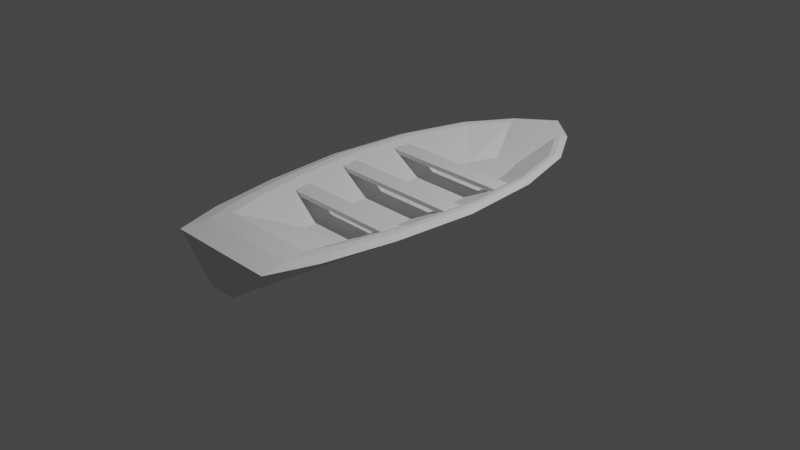 # Source: boat.blend  (saved by Blender 2.93.21; exported with 4.5.12 LTS)
import bpy
from mathutils import Matrix  # noqa: F401  (used for matrix-valued properties, if any)

bpy.ops.wm.read_factory_settings(use_empty=True)
scene = bpy.context.scene
scene.name = 'Scene'

# ---- collections
col_collection = bpy.data.collections.new('Collection'); scene.collection.children.link(col_collection)

# ---- world
world_world = bpy.data.worlds.new('World'); scene.world = world_world
world_world.use_nodes = True; world_world.node_tree.nodes.clear()
_N = world_world.node_tree.nodes; _L = world_world.node_tree.links
n0 = _N.new('ShaderNodeOutputWorld'); n0.name = 'World Output'; n0.location = (300, 300)
n1 = _N.new('ShaderNodeBackground'); n1.name = 'Background'; n1.location = (10, 300)
n1.inputs[0].default_value = (0.05088, 0.05088, 0.05088, 1.0)
_L.new(n1.outputs[0], n0.inputs[0])
n0.is_active_output = True
world_world.color = (0.05088, 0.05088, 0.05088)
world_world.use_sun_shadow = False
world_world.sun_shadow_jitter_overblur = 0.0

# ---- cameras
cam_camera = bpy.data.cameras.new('Camera')
cam_camera.clip_end = 100.0
cam_camera.ortho_scale = 7.314

# ---- lights
light_light = bpy.data.lights.new('Light', 'POINT')
light_light.transmission_factor = 0.0
light_light.energy = 1000.0
light_light.shadow_soft_size = 0.1
light_light.shadow_maximum_resolution = 0.006
light_light.use_absolute_resolution = True

# ---- meshes
me_circle = bpy.data.meshes.new('Circle')
me_circle.from_pydata([(-1.26e-08, 0.8475, -1.071e-16), (-0.0807, 0.7808, -7.448e-17), (-0.1585, 0.7071, 0.0), (-0.2296, 0.3827, 0.0), (-0.2485, -4.377e-08, 0.0), (-0.2296, -0.3827, 0.0), (-0.1946, -0.7071, 0.0), (-0.1525, -0.9239, 0.0), (9.126e-09, -0.9248, 0.0), (0.1525, -0.9239, 0.0), (0.1946, -0.7071, 0.0), (0.2296, -0.3827, 0.0), (0.2485, 1.211e-08, 0.0), (0.2296, 0.3827, 0.0), (0.1585, 0.7071, 0.0), (0.0807, 0.7808, -7.448e-17), (0.001246, 0.9769, 0.4221), (-0.3195, 0.8685, 0.4221), (-0.5997, 0.6813, 0.4221), (-0.7839, 0.4055, 0.4221), (-0.8486, 0.08031, 0.4221), (-0.7825, -0.2523, 0.4221), (-0.6587, -0.5374, 0.4221), (-0.5314, -0.7002, 0.4221), (0.001246, -0.701, 0.4221), (0.5339, -0.7002, 0.4221), (0.6612, -0.5374, 0.4221), (0.785, -0.2523, 0.4221), (0.8511, 0.08031, 0.4221), (0.7864, 0.4055, 0.4221), (0.6022, 0.6813, 0.4221), (0.322, 0.8685, 0.4221), (-0.3827, 0.9239, 0.4077), (0.0, 1.053, 0.4077), (-0.7071, 0.7071, 0.4077), (-0.9239, 0.3827, 0.4077), (-1.0, -4.371e-08, 0.4077), (-0.9239, -0.3827, 0.4077), (-0.7831, -0.7071, 0.4077), (-0.6136, -0.9239, 0.4077), (8.742e-08, -0.9248, 0.4077), (0.6136, -0.9239, 0.4077), (0.7831, -0.7071, 0.4077), (0.9239, -0.3827, 0.4077), (1.0, 1.192e-08, 0.4077), (0.9239, 0.3827, 0.4077), (0.7071, 0.7071, 0.4077), (0.3827, 0.9239, 0.4077), (-0.005787, 0.7698, 0.1622), (-0.1392, 0.6922, 0.1622), (-0.2558, 0.5582, 0.1622), (-0.3325, 0.361, 0.1622), (-0.3594, 0.1283, 0.1622), (-0.3318, -0.1096, 0.1622), (-0.2804, -0.3136, 0.1622), (-0.2274, -0.4301, 0.1622), (-0.005787, -0.4307, 0.1622), (0.2158, -0.4301, 0.1622), (0.2688, -0.3136, 0.1622), (0.3203, -0.1096, 0.1622), (0.3478, 0.1283, 0.1622), (0.3209, 0.361, 0.1622), (0.2442, 0.5582, 0.1622), (0.1276, 0.6922, 0.1622), (-0.3195, 0.8685, 0.4221), (0.001246, 0.9769, 0.4221), (-0.5997, 0.6813, 0.4221), (-0.7839, 0.4055, 0.4221), (-0.8486, 0.08031, 0.4221), (-0.7825, -0.2523, 0.4221), (-0.6587, -0.5374, 0.4221), (-0.5314, -0.7002, 0.4221), (0.001246, -0.701, 0.4221), (0.5339, -0.7002, 0.4221), (0.6612, -0.5374, 0.4221), (0.785, -0.2523, 0.4221), (0.8511, 0.08031, 0.4221), (0.7864, 0.4055, 0.4221), (0.6022, 0.6813, 0.4221), (0.322, 0.8685, 0.4221), (0.0006803, 1.012, 0.4309), (-0.3482, 0.8936, 0.4309), (-0.6485, 0.693, 0.4309), (-0.8475, 0.3952, 0.4309), (-0.9173, 0.04385, 0.4309), (-0.8467, -0.3115, 0.4309), (-0.7152, -0.6144, 0.4309), (-0.5687, -0.8017, 0.4309), (0.0006803, -0.8026, 0.4309), (0.5701, -0.8017, 0.4309), (0.7165, -0.6144, 0.4309), (0.848, -0.3115, 0.4309), (0.9187, 0.04385, 0.4309), (0.8488, 0.3952, 0.4309), (0.6498, 0.693, 0.4309), (0.3495, 0.8936, 0.4309)], [], [(1, 0, 15, 14, 13, 12, 11, 10, 9, 8, 7, 6, 5, 4, 3, 2), (27, 28, 60, 59), (12, 13, 45, 44), (5, 6, 38, 37), (13, 14, 46, 45), (6, 7, 39, 38), (14, 15, 47, 46), (7, 8, 40, 39), (0, 1, 32, 33), (15, 0, 33, 47), (8, 9, 41, 40), (1, 2, 34, 32), (9, 10, 42, 41), (2, 3, 35, 34), (10, 11, 43, 42), (3, 4, 36, 35), (11, 12, 44, 43), (4, 5, 37, 36), (81, 80, 33, 32), (82, 81, 32, 34), (83, 82, 34, 35), (84, 83, 35, 36), (85, 84, 36, 37), (86, 85, 37, 38), (87, 86, 38, 39), (88, 87, 39, 40), (89, 88, 40, 41), (90, 89, 41, 42), (91, 90, 42, 43), (92, 91, 43, 44), (93, 92, 44, 45), (94, 93, 45, 46), (95, 94, 46, 47), (80, 95, 47, 33), (49, 50, 51, 52, 53, 54, 55, 56, 57, 58, 59, 60, 61, 62, 63, 48), (20, 21, 53, 52), (28, 29, 61, 60), (21, 22, 54, 53), (29, 30, 62, 61), (22, 23, 55, 54), (30, 31, 63, 62), (23, 24, 56, 55), (16, 17, 49, 48), (31, 16, 48, 63), (24, 25, 57, 56), (17, 18, 50, 49), (25, 26, 58, 57), (18, 19, 51, 50), (26, 27, 59, 58), (19, 20, 52, 51), (17, 31, 63, 49), (31, 17, 16), (16, 31, 79, 65), (31, 30, 78, 79), (30, 29, 77, 78), (29, 28, 76, 77), (28, 27, 75, 76), (27, 26, 74, 75), (26, 25, 73, 74), (25, 24, 72, 73), (24, 23, 71, 72), (23, 22, 70, 71), (22, 21, 69, 70), (21, 20, 68, 69), (20, 19, 67, 68), (19, 18, 66, 67), (18, 17, 64, 66), (17, 16, 65, 64), (65, 79, 95, 80), (79, 78, 94, 95), (78, 77, 93, 94), (77, 76, 92, 93), (76, 75, 91, 92), (75, 74, 90, 91), (74, 73, 89, 90), (73, 72, 88, 89), (72, 71, 87, 88), (71, 70, 86, 87), (70, 69, 85, 86), (69, 68, 84, 85), (68, 67, 83, 84), (67, 66, 82, 83), (66, 64, 81, 82), (64, 65, 80, 81)])
_uv = me_circle.uv_layers.new(name='UVMap')
_uv.uv.foreach_set('vector', [0.0, 0.0, 0.0, 0.0, 0.0, 0.0, 0.0, 0.0, 0.0, 0.0, 0.0, 0.0, 0.0, 0.0, 0.0, 0.0, 0.0, 0.0, 0.0, 0.0, 0.0, 0.0, 0.0, 0.0, 0.0, 0.0, 0.0, 0.0, 0.0, 0.0, 0.0, 0.0, 0.0, 0.0, 0.0, 0.0, 0.0, 0.0, 0.0, 0.0, 0.0, 0.0, 0.0, 0.0, 0.0, 0.0, 0.0, 0.0, 0.0, 0.0, 0.0, 0.0, 0.0, 0.0, 0.0, 0.0, 0.0, 0.0, 0.0, 0.0, 0.0, 0.0, 0.0, 0.0, 0.0, 0.0, 0.0, 0.0, 0.0, 0.0, 0.0, 0.0, 0.0, 0.0, 0.0, 0.0, 0.0, 0.0, 0.0, 0.0, 0.0, 0.0, 0.0, 0.0, 0.0, 0.0, 0.0, 0.0, 0.0, 0.0, 0.0, 0.0, 0.0, 0.0, 0.0, 0.0, 0.0, 0.0, 0.0, 0.0, 0.0, 0.0, 0.0, 0.0, 0.0, 0.0, 0.0, 0.0, 0.0, 0.0, 0.0, 0.0, 0.0, 0.0, 0.0, 0.0, 0.0, 0.0, 0.0, 0.0, 0.0, 0.0, 0.0, 0.0, 0.0, 0.0, 0.0, 0.0, 0.0, 0.0, 0.0, 0.0, 0.0, 0.0, 0.0, 0.0, 0.0, 0.0, 0.0, 0.0, 0.0, 0.0, 0.0, 0.0, 0.0, 0.0, 0.0, 0.0, 0.0, 0.0, 0.0, 0.0, 0.0, 0.0, 0.0, 0.0, 0.0, 0.0, 0.0, 0.0, 0.0, 0.0, 0.0, 0.0, 0.0, 0.0, 0.0, 0.0, 0.0, 0.0, 0.0, 0.0, 0.0, 0.0, 0.0, 0.0, 0.0, 0.0, 0.0, 0.0, 0.0, 0.0, 0.0, 0.0, 0.0, 0.0, 0.0, 0.0, 0.0, 0.0, 0.0, 0.0, 0.0, 0.0, 0.0, 0.0, 0.0, 0.0, 0.0, 0.0, 0.0, 0.0, 0.0, 0.0, 0.0, 0.0, 0.0, 0.0, 0.0, 0.0, 0.0, 0.0, 0.0, 0.0, 0.0, 0.0, 0.0, 0.0, 0.0, 0.0, 0.0, 0.0, 0.0, 0.0, 0.0, 0.0, 0.0, 0.0, 0.0, 0.0, 0.0, 0.0, 0.0, 0.0, 0.0, 0.0, 0.0, 0.0, 0.0, 0.0, 0.0, 0.0, 0.0, 0.0, 0.0, 0.0, 0.0, 0.0, 0.0, 0.0, 0.0, 0.0, 0.0, 0.0, 0.0, 0.0, 0.0, 0.0, 0.0, 0.0, 0.0, 0.0, 0.0, 0.0, 0.0, 0.0, 0.0, 0.0, 0.0, 0.0, 0.0, 0.0, 0.0, 0.0, 0.0, 0.0, 0.0, 0.0, 0.0, 0.0, 0.0, 0.0, 0.0, 0.0, 0.0, 0.0, 0.0, 0.0, 0.0, 0.0, 0.0, 0.0, 0.0, 0.0, 0.0, 0.0, 0.0, 0.0, 0.0, 0.0, 0.0, 0.0, 0.0, 0.0, 0.0, 0.0, 0.0, 0.0, 0.0, 0.0, 0.0, 0.0, 0.0, 0.0, 0.0, 0.0, 0.0, 0.0, 0.0, 0.0, 0.0, 0.0, 0.0, 0.0, 0.0, 0.0, 0.0, 0.0, 0.0, 0.0, 0.0, 0.0, 0.0, 0.0, 0.0, 0.0, 0.0, 0.0, 0.0, 0.0, 0.0, 0.0, 0.0, 0.0, 0.0, 0.0, 0.0, 0.0, 0.0, 0.0, 0.0, 0.0, 0.0, 0.0, 0.0, 0.0, 0.0, 0.0, 0.0, 0.0, 0.0, 0.0, 0.0, 0.0, 0.0, 0.0, 0.0, 0.0, 0.0, 0.0, 0.0, 0.0, 0.0, 0.0, 0.0, 0.0, 0.0, 0.0, 0.0, 0.0, 0.0, 0.0, 0.0, 0.0, 0.0, 0.0, 0.0, 0.0, 0.0, 0.0, 0.0, 0.0, 0.0, 0.0, 0.0, 0.0, 0.0, 0.0, 0.0, 0.0, 0.0, 0.0, 0.0, 0.0, 0.0, 0.0, 0.0, 0.0, 0.0, 0.0, 0.0, 0.0, 0.0, 0.0, 0.0, 0.0, 0.0, 0.0, 0.0, 0.0, 0.0, 0.0, 0.0, 0.0, 0.0, 0.0, 0.0, 0.0, 0.0, 0.0, 0.0, 0.0, 0.0, 0.0, 0.0, 0.0, 0.0, 0.0, 0.0, 0.0, 0.0, 0.0, 0.0, 0.0, 0.0, 0.0, 0.0, 0.0, 0.0, 0.0, 0.0, 0.0, 0.0, 0.0, 0.0, 0.0, 0.0, 0.0, 0.0, 0.0, 0.0, 0.0, 0.0, 0.0, 0.0, 0.0, 0.0, 0.0, 0.0, 0.0, 0.0, 0.0, 0.0, 0.0, 0.0, 0.0, 0.0, 0.0, 0.0, 0.0, 0.0, 0.0, 0.0, 0.0, 0.0, 0.0, 0.0, 0.0, 0.0, 0.0, 0.0, 0.0, 0.0, 0.0, 0.0, 0.0, 0.0, 0.0, 0.0, 0.0, 0.0, 0.0, 0.0, 0.0, 0.0, 0.0, 0.0, 0.0, 0.0, 0.0, 0.0, 0.0, 0.0, 0.0, 0.0, 0.0, 0.0, 0.0, 0.0, 0.0, 0.0, 0.0, 0.0, 0.0, 0.0, 0.0, 0.0, 0.0, 0.0, 0.0, 0.0, 0.0, 0.0, 0.0, 0.0, 0.0, 0.0, 0.0, 0.0, 0.0, 0.0, 0.0, 0.0, 0.0, 0.0, 0.0, 0.0, 0.0, 0.0, 0.0, 0.0, 0.0, 0.0, 0.0, 0.0, 0.0, 0.0, 0.0, 0.0, 0.0, 0.0, 0.0, 0.0, 0.0, 0.0, 0.0, 0.0, 0.0, 0.0, 0.0, 0.0, 0.0, 0.0, 0.0, 0.0, 0.0, 0.0, 0.0, 0.0, 0.0, 0.0, 0.0, 0.0, 0.0, 0.0, 0.0, 0.0, 0.0, 0.0, 0.0, 0.0, 0.0, 0.0, 0.0, 0.0, 0.0, 0.0, 0.0, 0.0, 0.0, 0.0, 0.0, 0.0, 0.0, 0.0, 0.0, 0.0, 0.0, 0.0, 0.0, 0.0, 0.0, 0.0, 0.0, 0.0, 0.0, 0.0, 0.0, 0.0, 0.0, 0.0, 0.0, 0.0, 0.0, 0.0, 0.0, 0.0, 0.0, 0.0, 0.0, 0.0, 0.0, 0.0, 0.0, 0.0, 0.0, 0.0, 0.0, 0.0, 0.0, 0.0, 0.0, 0.0, 0.0, 0.0, 0.0, 0.0, 0.0, 0.0, 0.0, 0.0, 0.0, 0.0, 0.0, 0.0, 0.0, 0.0, 0.0, 0.0, 0.0, 0.0, 0.0, 0.0, 0.0, 0.0, 0.0, 0.0, 0.0, 0.0, 0.0, 0.0, 0.0, 0.0, 0.0, 0.0, 0.0, 0.0, 0.0, 0.0, 0.0, 0.0, 0.0, 0.0, 0.0, 0.0, 0.0, 0.0, 0.0, 0.0, 0.0, 0.0, 0.0, 0.0, 0.0, 0.0, 0.0, 0.0, 0.0, 0.0, 0.0, 0.0, 0.0, 0.0, 0.0, 0.0, 0.0, 0.0, 0.0, 0.0, 0.0, 0.0, 0.0, 0.0, 0.0, 0.0, 0.0, 0.0, 0.0])
me_circle.use_remesh_fix_poles = True
me_circle.use_remesh_preserve_attributes = False
me_circle.update()
me_cube_001 = bpy.data.meshes.new('Cube.001')
me_cube_001.from_pydata([(-1.0, -1.0, -1.0), (-1.0, -1.0, 1.0), (-1.0, 1.0, -1.0), (-1.0, 1.0, 1.0), (1.0, -1.0, -1.0), (1.0, -1.0, 1.0), (1.0, 1.0, -1.0), (1.0, 1.0, 1.0)], [], [(0, 1, 3, 2), (2, 3, 7, 6), (6, 7, 5, 4), (4, 5, 1, 0), (2, 6, 4, 0), (7, 3, 1, 5)])
_uv = me_cube_001.uv_layers.new(name='UVMap')
_uv.uv.foreach_set('vector', [0.375, 0.0, 0.625, 0.0, 0.625, 0.25, 0.375, 0.25, 0.375, 0.25, 0.625, 0.25, 0.625, 0.5, 0.375, 0.5, 0.375, 0.5, 0.625, 0.5, 0.625, 0.75, 0.375, 0.75, 0.375, 0.75, 0.625, 0.75, 0.625, 1.0, 0.375, 1.0, 0.125, 0.5, 0.375, 0.5, 0.375, 0.75, 0.125, 0.75, 0.625, 0.5, 0.875, 0.5, 0.875, 0.75, 0.625, 0.75])
me_cube_001.use_remesh_fix_poles = True
me_cube_001.use_remesh_preserve_attributes = False
me_cube_001.update()
me_cube_002 = bpy.data.meshes.new('Cube.002')
me_cube_002.from_pydata([(-1.0, -1.0, -1.0), (-1.0, -1.0, 1.0), (-1.0, 1.0, -1.0), (-1.0, 1.0, 1.0), (1.0, -1.0, -1.0), (1.0, -1.0, 1.0), (1.0, 1.0, -1.0), (1.0, 1.0, 1.0)], [], [(0, 1, 3, 2), (2, 3, 7, 6), (6, 7, 5, 4), (4, 5, 1, 0), (2, 6, 4, 0), (7, 3, 1, 5)])
_uv = me_cube_002.uv_layers.new(name='UVMap')
_uv.uv.foreach_set('vector', [0.375, 0.0, 0.625, 0.0, 0.625, 0.25, 0.375, 0.25, 0.375, 0.25, 0.625, 0.25, 0.625, 0.5, 0.375, 0.5, 0.375, 0.5, 0.625, 0.5, 0.625, 0.75, 0.375, 0.75, 0.375, 0.75, 0.625, 0.75, 0.625, 1.0, 0.375, 1.0, 0.125, 0.5, 0.375, 0.5, 0.375, 0.75, 0.125, 0.75, 0.625, 0.5, 0.875, 0.5, 0.875, 0.75, 0.625, 0.75])
me_cube_002.use_remesh_fix_poles = True
me_cube_002.use_remesh_preserve_attributes = False
me_cube_002.update()
me_cube_003 = bpy.data.meshes.new('Cube.003')
me_cube_003.from_pydata([(-1.0, -1.0, -1.0), (-1.0, -1.0, 1.0), (-1.0, 1.0, -1.0), (-1.0, 1.0, 1.0), (1.0, -1.0, -1.0), (1.0, -1.0, 1.0), (1.0, 1.0, -1.0), (1.0, 1.0, 1.0)], [], [(0, 1, 3, 2), (2, 3, 7, 6), (6, 7, 5, 4), (4, 5, 1, 0), (2, 6, 4, 0), (7, 3, 1, 5)])
_uv = me_cube_003.uv_layers.new(name='UVMap')
_uv.uv.foreach_set('vector', [0.375, 0.0, 0.625, 0.0, 0.625, 0.25, 0.375, 0.25, 0.375, 0.25, 0.625, 0.25, 0.625, 0.5, 0.375, 0.5, 0.375, 0.5, 0.625, 0.5, 0.625, 0.75, 0.375, 0.75, 0.375, 0.75, 0.625, 0.75, 0.625, 1.0, 0.375, 1.0, 0.125, 0.5, 0.375, 0.5, 0.375, 0.75, 0.125, 0.75, 0.625, 0.5, 0.875, 0.5, 0.875, 0.75, 0.625, 0.75])
me_cube_003.use_remesh_fix_poles = True
me_cube_003.use_remesh_preserve_attributes = False
me_cube_003.update()

# ---- objects
ob_light = bpy.data.objects.new('Light', light_light)
ob_camera = bpy.data.objects.new('Camera', cam_camera)
ob_circle = bpy.data.objects.new('Circle', me_circle)
ob_cube = bpy.data.objects.new('Cube', me_cube_001)
ob_cube_001 = bpy.data.objects.new('Cube.001', me_cube_002)
ob_cube_002 = bpy.data.objects.new('Cube.002', me_cube_003)

# ---- transforms, parenting, visibility, modifiers, constraints
ob_light.location = (4.076, 1.005, 5.904)
ob_light.rotation_euler = (0.6503, 0.05522, 1.866)
ob_light.lock_rotations_4d = False
ob_light.empty_display_type = 'ARROWS'
ob_light.color = (0.0, 0.0, 0.0, 0.0)
ob_light.lineart.crease_threshold = 0.0
ob_camera.location = (7.359, -6.926, 4.958)
ob_camera.rotation_euler = (1.109, 0.0, 0.8149)
ob_camera.lock_rotations_4d = False
ob_camera.empty_display_type = 'ARROWS'
ob_camera.color = (0.0, 0.0, 0.0, 0.0)
ob_camera.display_type = 'WIRE'
ob_camera.lineart.crease_threshold = 0.0
ob_circle.location = (0.0, 0.0, 0.0)
ob_circle.scale = (1.0, 2.345, 1.0)
ob_cube.location = (0.007278, 1.107e-07, 0.3548)
ob_cube.scale = (0.7814, 0.1059, -0.0228)
ob_cube_001.location = (0.02012, -0.7115, 0.3416)
ob_cube_001.scale = (0.7443, 0.1059, -0.0228)
ob_cube_002.location = (0.007278, 0.7119, 0.3548)
ob_cube_002.scale = (0.7814, 0.1059, -0.0228)

# ---- collection membership
col_collection.objects.link(ob_light)
col_collection.objects.link(ob_camera)
col_collection.objects.link(ob_circle)
col_collection.objects.link(ob_cube)
col_collection.objects.link(ob_cube_001)
col_collection.objects.link(ob_cube_002)

# ---- scene / render settings (as saved in the file)
scene.camera = ob_camera
scene.frame_start = 1; scene.frame_end = 250; scene.frame_set(2)
scene.render.engine = 'BLENDER_EEVEE_NEXT'
scene.cycles.use_denoising = False
scene.cycles.samples = 128
scene.cycles.sampling_pattern = 'TABULATED_SOBOL'
scene.cycles.use_adaptive_sampling = False
scene.cycles.use_light_tree = False
scene.view_settings.view_transform = 'Filmic'
bpy.context.view_layer.update()
